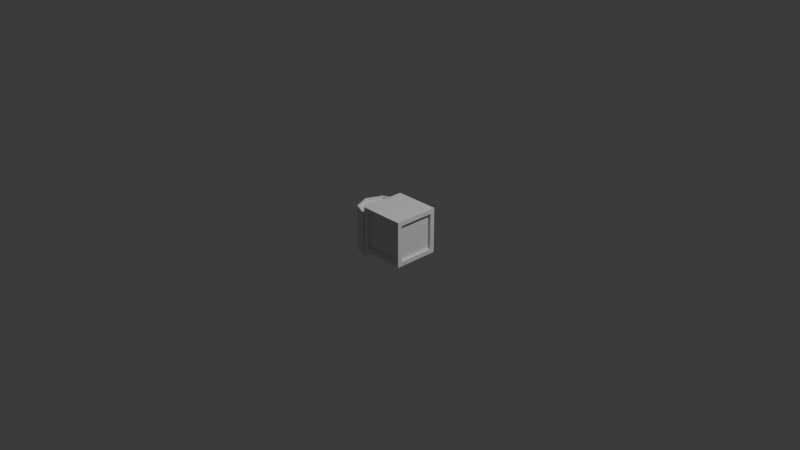 # Source: chest2animated.blend  (saved by Blender 5.0.119; exported with 4.5.12 LTS)
import bpy
from mathutils import Matrix  # noqa: F401  (used for matrix-valued properties, if any)

bpy.ops.wm.read_factory_settings(use_empty=True)
scene = bpy.context.scene
scene.name = 'Scene'

# ---- collections
col_collection = bpy.data.collections.new('Collection'); scene.collection.children.link(col_collection)

# ---- world
world_world = bpy.data.worlds.new('World'); scene.world = world_world
world_world.use_nodes = True; world_world.node_tree.nodes.clear()
_N = world_world.node_tree.nodes; _L = world_world.node_tree.links
n0 = _N.new('ShaderNodeOutputWorld'); n0.name = 'World Output'; n0.location = (200, 100)
n1 = _N.new('ShaderNodeBackground'); n1.name = 'Background'; n1.location = (-200, 100)
n1.inputs[0].default_value = (0.05088, 0.05088, 0.05088, 1.0)
_L.new(n1.outputs[0], n0.inputs[0])
n0.is_active_output = True
world_world.color = (0.05088, 0.05088, 0.05088)
world_world.sun_shadow_jitter_overblur = 0.0

# ---- cameras
cam_camera = bpy.data.cameras.new('Camera')
cam_camera.clip_end = 100.0
cam_camera.ortho_scale = 7.314

# ---- lights
light_light = bpy.data.lights.new('Light', 'POINT')
light_light.energy = 1000.0
light_light.shadow_soft_size = 0.1

# ---- meshes
me_mesh = bpy.data.meshes.new('Mesh')
me_mesh.from_pydata([(0.25, 0.0, 0.0), (0.1767, 0.1767, 0.0), (-1.093e-08, 0.25, 0.0), (-0.1767, 0.1767, 0.0), (-0.25, -2.186e-08, 0.0), (0.25, 0.0, 0.5), (0.1767, 0.1767, 0.5), (-1.093e-08, 0.25, 0.5), (-0.1767, 0.1767, 0.5), (-0.25, -2.186e-08, 0.5), (-0.2201, 0.02, 0.0), (-0.1614, 0.1614, 0.0), (-1.093e-08, 0.2283, 0.0), (0.1614, 0.1614, 0.0), (0.2201, 0.02, 0.0), (-0.2201, 0.02, 0.5), (0.2201, 0.02, 0.5), (0.1614, 0.1614, 0.5), (-1.093e-08, 0.2283, 0.5), (-0.1614, 0.1614, 0.5), (-0.2201, 0.02, 0.03), (-0.1614, 0.1614, 0.03), (-1.093e-08, 0.2283, 0.03), (0.1614, 0.1614, 0.03), (0.2201, 0.02, 0.03), (-0.2201, 0.02, 0.47), (0.2201, 0.02, 0.47), (0.1614, 0.1614, 0.47), (-1.093e-08, 0.2283, 0.47), (-0.1614, 0.1614, 0.47)], [], [(0, 1, 6, 5), (1, 2, 7, 6), (2, 3, 8, 7), (3, 4, 9, 8), (4, 0, 5, 9), (23, 24, 20, 21, 22), (27, 28, 29, 25, 26), (4, 3, 11, 10), (3, 2, 12, 11), (2, 1, 13, 12), (1, 0, 14, 13), (0, 4, 10, 14), (9, 5, 16, 15), (5, 6, 17, 16), (6, 7, 18, 17), (7, 8, 19, 18), (8, 9, 15, 19), (10, 11, 21, 20), (11, 12, 22, 21), (12, 13, 23, 22), (13, 14, 24, 23), (14, 10, 20, 24), (15, 16, 26, 25), (16, 17, 27, 26), (17, 18, 28, 27), (18, 19, 29, 28), (19, 15, 25, 29)])
me_mesh.polygons.foreach_set('use_smooth', [True] * 27)
_k = set([(0, 1), (0, 4), (0, 5), (1, 2), (2, 3), (3, 4), (4, 9), (5, 6), (5, 9), (6, 7), (7, 8), (8, 9), (10, 11), (10, 14), (10, 20), (11, 12), (11, 21), (12, 13), (12, 22), (13, 14), (13, 23), (14, 24), (15, 16), (15, 19), (15, 25), (16, 17), (16, 26), (17, 18), (17, 27), (18, 19), (18, 28), (19, 29), (20, 21), (20, 24), (21, 22), (22, 23), (23, 24), (25, 26), (25, 29), (26, 27), (27, 28), (28, 29)])
me_mesh.attributes.new('sharp_edge', 'BOOLEAN', 'EDGE').data.foreach_set('value', [ (min(e.vertices), max(e.vertices)) in _k for e in me_mesh.edges])
me_mesh.update()
me_mesh.normals_split_custom_set([tuple(v) for v in zip(*[iter([0.9238, 0.383, 0.0, 0.7071, 0.7071, 0.0, 0.7071, 0.7071, 0.0, 0.9238, 0.383, 0.0, 0.7071, 0.7071, 0.0, 0.0, 1.0, 0.0, 0.0, 1.0, 0.0, 0.7071, 0.7071, 0.0, 0.0, 1.0, 0.0, -0.7071, 0.7071, 0.0, -0.7071, 0.7071, 0.0, 0.0, 1.0, 0.0, -0.7071, 0.7071, 0.0, -0.9238, 0.383, 0.0, -0.9238, 0.383, 0.0, -0.7071, 0.7071, 0.0, 4.371e-08, -1.0, 0.0, 4.371e-08, -1.0, 0.0, 4.371e-08, -1.0, 0.0, 4.371e-08, -1.0, 0.0, 3.596e-09, 0.0, -1.0, 3.596e-09, 0.0, -1.0, 3.596e-09, 0.0, -1.0, 3.596e-09, 0.0, -1.0, 3.596e-09, 0.0, -1.0, -4.717e-08, 0.0, 1.0, -4.717e-08, 0.0, 1.0, -4.717e-08, 0.0, 1.0, -4.717e-08, 0.0, 1.0, -4.717e-08, 0.0, 1.0, 0.0, 0.0, -1.0, 0.0, 0.0, -1.0, 0.0, 0.0, -1.0, 0.0, 0.0, -1.0, 0.0, 0.0, -1.0, 0.0, 0.0, -1.0, 0.0, 0.0, -1.0, 0.0, 0.0, -1.0, 0.0, 0.0, -1.0, 0.0, 0.0, -1.0, 0.0, 0.0, -1.0, 0.0, 0.0, -1.0, 0.0, 0.0, -1.0, 0.0, 0.0, -1.0, 0.0, 0.0, -1.0, 0.0, 0.0, -1.0, 0.0, 0.0, -1.0, 0.0, 0.0, -1.0, 0.0, 0.0, -1.0, 0.0, 0.0, -1.0, 0.0, 0.0, 1.0, 0.0, 0.0, 1.0, 0.0, 0.0, 1.0, 0.0, 0.0, 1.0, 0.0, 0.0, 1.0, 0.0, 0.0, 1.0, 0.0, 0.0, 1.0, 0.0, 0.0, 1.0, 0.0, 0.0, 1.0, 0.0, 0.0, 1.0, 0.0, 0.0, 1.0, 0.0, 0.0, 1.0, 0.0, 0.0, 1.0, 0.0, 0.0, 1.0, 0.0, 0.0, 1.0, 0.0, 0.0, 1.0, 0.0, 0.0, 1.0, 0.0, 0.0, 1.0, 0.0, 0.0, 1.0, 0.0, 0.0, 1.0, 0.9238, -0.383, 0.0, 0.9238, -0.383, 0.0, 0.9238, -0.383, 0.0, 0.9238, -0.383, 0.0, 0.383, -0.9238, 0.0, 0.383, -0.9238, 0.0, 0.383, -0.9238, 0.0, 0.383, -0.9238, 0.0, -0.383, -0.9238, 0.0, -0.383, -0.9238, 0.0, -0.383, -0.9238, 0.0, -0.383, -0.9238, 0.0, -0.9238, -0.383, 0.0, -0.9238, -0.383, 0.0, -0.9238, -0.383, 0.0, -0.9238, -0.383, 0.0, -5.079e-08, 1.0, 0.0, -5.079e-08, 1.0, 0.0, -5.079e-08, 1.0, 0.0, -5.079e-08, 1.0, 0.0, -5.079e-08, 1.0, 0.0, -5.079e-08, 1.0, 0.0, -5.079e-08, 1.0, 0.0, -5.079e-08, 1.0, 0.0, -0.9238, -0.383, 0.0, -0.9238, -0.383, 0.0, -0.9238, -0.383, 0.0, -0.9238, -0.383, 0.0, -0.383, -0.9238, 0.0, -0.383, -0.9238, 0.0, -0.383, -0.9238, 0.0, -0.383, -0.9238, 0.0, 0.383, -0.9238, 0.0, 0.383, -0.9238, 0.0, 0.383, -0.9238, 0.0, 0.383, -0.9238, 0.0, 0.9238, -0.383, 0.0, 0.9238, -0.383, 0.0, 0.9238, -0.383, 0.0, 0.9238, -0.383, 0.0])] * 3)])
me_mesh_001 = bpy.data.meshes.new('Mesh.001')
me_mesh_001.from_pydata([(0.25, 0.25, 0.0), (-0.25, 0.25, 0.0), (-0.25, -0.25, 0.0), (0.25, -0.25, 0.0), (0.25, 0.25, 0.5), (-0.25, 0.25, 0.5), (-0.25, -0.25, 0.5), (0.25, -0.25, 0.5), (-0.25, 0.2, 0.05), (-0.25, -0.2, 0.05), (-0.25, -0.2, 0.45), (-0.25, 0.2, 0.45), (0.25, -0.2, 0.05), (0.25, 0.2, 0.05), (0.25, 0.2, 0.45), (0.25, -0.2, 0.45), (-0.2, -0.2, 0.0), (-0.2, 0.2, 0.0), (0.2, 0.2, 0.0), (0.2, -0.2, 0.0), (-0.2, -0.2, 0.5), (0.2, -0.2, 0.5), (0.2, 0.2, 0.5), (-0.2, 0.2, 0.5), (-0.22, 0.2, 0.05), (-0.22, -0.2, 0.05), (-0.22, -0.2, 0.45), (-0.22, 0.2, 0.45), (0.22, -0.2, 0.05), (0.22, 0.2, 0.05), (0.22, 0.2, 0.45), (0.22, -0.2, 0.45), (-0.2, -0.2, 0.03), (-0.2, 0.2, 0.03), (0.2, 0.2, 0.03), (0.2, -0.2, 0.03), (-0.2, -0.2, 0.47), (0.2, -0.2, 0.47), (0.2, 0.2, 0.47), (-0.2, 0.2, 0.47)], [], [(0, 1, 5, 4), (24, 25, 26, 27), (2, 3, 7, 6), (28, 29, 30, 31), (32, 33, 34, 35), (36, 37, 38, 39), (1, 2, 9, 8), (2, 6, 10, 9), (6, 5, 11, 10), (5, 1, 8, 11), (3, 0, 13, 12), (0, 4, 14, 13), (4, 7, 15, 14), (7, 3, 12, 15), (2, 1, 17, 16), (1, 0, 18, 17), (0, 3, 19, 18), (3, 2, 16, 19), (6, 7, 21, 20), (7, 4, 22, 21), (4, 5, 23, 22), (5, 6, 20, 23), (8, 9, 25, 24), (9, 10, 26, 25), (10, 11, 27, 26), (11, 8, 24, 27), (12, 13, 29, 28), (13, 14, 30, 29), (14, 15, 31, 30), (15, 12, 28, 31), (16, 17, 33, 32), (17, 18, 34, 33), (18, 19, 35, 34), (19, 16, 32, 35), (20, 21, 37, 36), (21, 22, 38, 37), (22, 23, 39, 38), (23, 20, 36, 39)])
me_mesh_001.polygons.foreach_set('use_smooth', [True] * 38)
_k = set([(0, 1), (0, 3), (0, 4), (1, 2), (1, 5), (2, 3), (2, 6), (3, 7), (4, 5), (4, 7), (5, 6), (6, 7), (8, 9), (8, 11), (8, 24), (9, 10), (9, 25), (10, 11), (10, 26), (11, 27), (12, 13), (12, 15), (12, 28), (13, 14), (13, 29), (14, 15), (14, 30), (15, 31), (16, 17), (16, 19), (16, 32), (17, 18), (17, 33), (18, 19), (18, 34), (19, 35), (20, 21), (20, 23), (20, 36), (21, 22), (21, 37), (22, 23), (22, 38), (23, 39), (24, 25), (24, 27), (25, 26), (26, 27), (28, 29), (28, 31), (29, 30), (30, 31), (32, 33), (32, 35), (33, 34), (34, 35), (36, 37), (36, 39), (37, 38), (38, 39)])
me_mesh_001.attributes.new('sharp_edge', 'BOOLEAN', 'EDGE').data.foreach_set('value', [ (min(e.vertices), max(e.vertices)) in _k for e in me_mesh_001.edges])
me_mesh_001.update()
me_mesh_001.normals_split_custom_set([tuple(v) for v in zip(*[iter([0.0, 1.0, 0.0, 0.0, 1.0, 0.0, 0.0, 1.0, 0.0, 0.0, 1.0, 0.0, -1.0, 0.0, 0.0, -1.0, 0.0, 0.0, -1.0, 0.0, 0.0, -1.0, 0.0, 0.0, 0.0, -1.0, 0.0, 0.0, -1.0, 0.0, 0.0, -1.0, 0.0, 0.0, -1.0, 0.0, 1.0, 0.0, 0.0, 1.0, 0.0, 0.0, 1.0, 0.0, 0.0, 1.0, 0.0, 0.0, 0.0, 0.0, -1.0, 0.0, 0.0, -1.0, 0.0, 0.0, -1.0, 0.0, 0.0, -1.0, 0.0, 0.0, 1.0, 0.0, 0.0, 1.0, 0.0, 0.0, 1.0, 0.0, 0.0, 1.0, -1.0, 0.0, 0.0, -1.0, 0.0, 0.0, -1.0, 0.0, 0.0, -1.0, 0.0, 0.0, -1.0, 0.0, 0.0, -1.0, 0.0, 0.0, -1.0, 0.0, 0.0, -1.0, 0.0, 0.0, -1.0, 0.0, 0.0, -1.0, 0.0, 0.0, -1.0, 0.0, 0.0, -1.0, 0.0, 0.0, -1.0, 0.0, 0.0, -1.0, 0.0, 0.0, -1.0, 0.0, 0.0, -1.0, 0.0, 0.0, 1.0, 0.0, 0.0, 1.0, 0.0, 0.0, 1.0, 0.0, 0.0, 1.0, 0.0, 0.0, 1.0, 0.0, 0.0, 1.0, 0.0, 0.0, 1.0, 0.0, 0.0, 1.0, 0.0, 0.0, 1.0, 0.0, 0.0, 1.0, 0.0, 0.0, 1.0, 0.0, 0.0, 1.0, 0.0, 0.0, 1.0, 0.0, 0.0, 1.0, 0.0, 0.0, 1.0, 0.0, 0.0, 1.0, 0.0, 0.0, 0.0, 0.0, -1.0, 0.0, 0.0, -1.0, 0.0, 0.0, -1.0, 0.0, 0.0, -1.0, 0.0, 0.0, -1.0, 0.0, 0.0, -1.0, 0.0, 0.0, -1.0, 0.0, 0.0, -1.0, 0.0, 0.0, -1.0, 0.0, 0.0, -1.0, 0.0, 0.0, -1.0, 0.0, 0.0, -1.0, 0.0, 0.0, -1.0, 0.0, 0.0, -1.0, 0.0, 0.0, -1.0, 0.0, 0.0, -1.0, -3.311e-07, 0.0, 1.0, 3.311e-07, 0.0, 1.0, 3.311e-07, 0.0, 1.0, -3.311e-07, 0.0, 1.0, 3.311e-07, 0.0, 1.0, 3.311e-07, 0.0, 1.0, 3.311e-07, 0.0, 1.0, 3.311e-07, 0.0, 1.0, 3.311e-07, 0.0, 1.0, -3.311e-07, 0.0, 1.0, -3.311e-07, 0.0, 1.0, 3.311e-07, 0.0, 1.0, -3.311e-07, 0.0, 1.0, -3.311e-07, 0.0, 1.0, -3.311e-07, 0.0, 1.0, -3.311e-07, 0.0, 1.0, 0.0, 0.0, 1.0, 0.0, 0.0, 1.0, 0.0, 0.0, 1.0, 0.0, 0.0, 1.0, 0.0, 1.0, 0.0, 0.0, 1.0, 0.0, 0.0, 1.0, 0.0, 0.0, 1.0, 0.0, 0.0, 0.0, -1.0, 0.0, 0.0, -1.0, 0.0, 0.0, -1.0, 0.0, 0.0, -1.0, 0.0, -1.0, 0.0, 0.0, -1.0, 0.0, 0.0, -1.0, 0.0, 0.0, -1.0, 0.0, 0.0, 0.0, 1.0, 0.0, 0.0, 1.0, 0.0, 0.0, 1.0, 0.0, 0.0, 1.0, 0.0, -1.0, 0.0, 0.0, -1.0, 0.0, 0.0, -1.0, 0.0, 0.0, -1.0, 0.0, 0.0, 0.0, -1.0, 0.0, 0.0, -1.0, 0.0, 0.0, -1.0, 0.0, 0.0, -1.0, 0.0, 1.0, 0.0, 0.0, 1.0, 0.0, 0.0, 1.0, 0.0, 0.0, 1.0, 0.0, 1.0, 0.0, 0.0, 1.0, 0.0, 0.0, 1.0, 0.0, 0.0, 1.0, 0.0, 0.0, 0.0, -1.0, 0.0, 0.0, -1.0, 0.0, 0.0, -1.0, 0.0, 0.0, -1.0, 0.0, -1.0, 0.0, 0.0, -1.0, 0.0, 0.0, -1.0, 0.0, 0.0, -1.0, 0.0, 0.0, 0.0, 1.0, 0.0, 0.0, 1.0, 0.0, 0.0, 1.0, 0.0, 0.0, 1.0, 0.0, 0.0, 1.0, 0.0, 0.0, 1.0, 0.0, 0.0, 1.0, 0.0, 0.0, 1.0, 0.0, -1.0, 0.0, 0.0, -1.0, 0.0, 0.0, -1.0, 0.0, 0.0, -1.0, 0.0, 0.0, 0.0, -1.0, 0.0, 0.0, -1.0, 0.0, 0.0, -1.0, 0.0, 0.0, -1.0, 0.0, 1.0, 0.0, 0.0, 1.0, 0.0, 0.0, 1.0, 0.0, 0.0, 1.0, 0.0, 0.0])] * 3)])
arm_armature_001 = bpy.data.armatures.new('Armature.001')  # bones are not reproduced

# ---- objects
ob_light = bpy.data.objects.new('Light', light_light)
ob_camera = bpy.data.objects.new('Camera', cam_camera)
ob_chest_top = bpy.data.objects.new('chest top', me_mesh)
ob_chest_bottom = bpy.data.objects.new('chest bottom', me_mesh_001)
ob_chest_2 = bpy.data.objects.new('chest 2', None)
ob_armature = bpy.data.objects.new('Armature', arm_armature_001)

# ---- transforms, parenting, visibility, modifiers, constraints
ob_light.location = (4.076, 1.005, 5.904)
ob_light.rotation_euler = (0.6503, 0.05522, 1.866)
ob_light.lock_rotations_4d = False
ob_light.empty_display_type = 'ARROWS'
ob_light.color = (0.0, 0.0, 0.0, 0.0)
ob_light.lineart.crease_threshold = 0.0
ob_camera.location = (7.359, -6.926, 4.958)
ob_camera.rotation_euler = (1.109, 0.0, 0.8149)
ob_camera.lock_rotations_4d = False
ob_camera.empty_display_type = 'ARROWS'
ob_camera.color = (0.0, 0.0, 0.0, 0.0)
ob_camera.display_type = 'WIRE'
ob_camera.lineart.crease_threshold = 0.0
ob_chest_top.parent = ob_armature
ob_chest_top.matrix_parent_inverse = Matrix(((0.0, -2.181e-07, -2.888, 0.4141), (2.888, 2.599e-14, 3.443e-07, 0.02429), (-0.0, -2.888, 2.181e-07, -3.127e-08), (-0.0, -0.0, -0.0, 1.0)))
ob_chest_top.location = (0.0, 0.25, 0.125)
ob_chest_top.rotation_euler = (1.571, -0.0, 0.0)
ob_chest_bottom.parent = ob_chest_2
ob_chest_bottom.location = (0.0, 0.25, -0.125)
ob_chest_bottom.rotation_euler = (1.571, -0.0, 0.0)
ob_chest_2.location = (0.0, 0.0, 0.0)
ob_armature.location = (-0.2919, 0.0, -0.2029)
ob_armature.scale = (0.3462, 0.3462, 0.3462)
ob_armature.show_in_front = True

# ---- collection membership
col_collection.objects.link(ob_light)
col_collection.objects.link(ob_camera)
col_collection.objects.link(ob_chest_top)
col_collection.objects.link(ob_chest_bottom)
col_collection.objects.link(ob_chest_2)
col_collection.objects.link(ob_armature)

# ---- scene / render settings (as saved in the file)
scene.camera = ob_camera
scene.frame_start = 1; scene.frame_end = 250; scene.frame_set(0)
scene.render.engine = 'BLENDER_EEVEE_NEXT'
scene.render.fps = 30
scene.render.bake_bias = 0.0
scene.render.bake_samples = 0
scene.cycles.sampling_pattern = 'TABULATED_SOBOL'
scene.eevee.use_volume_custom_range = False
bpy.context.view_layer.update()
